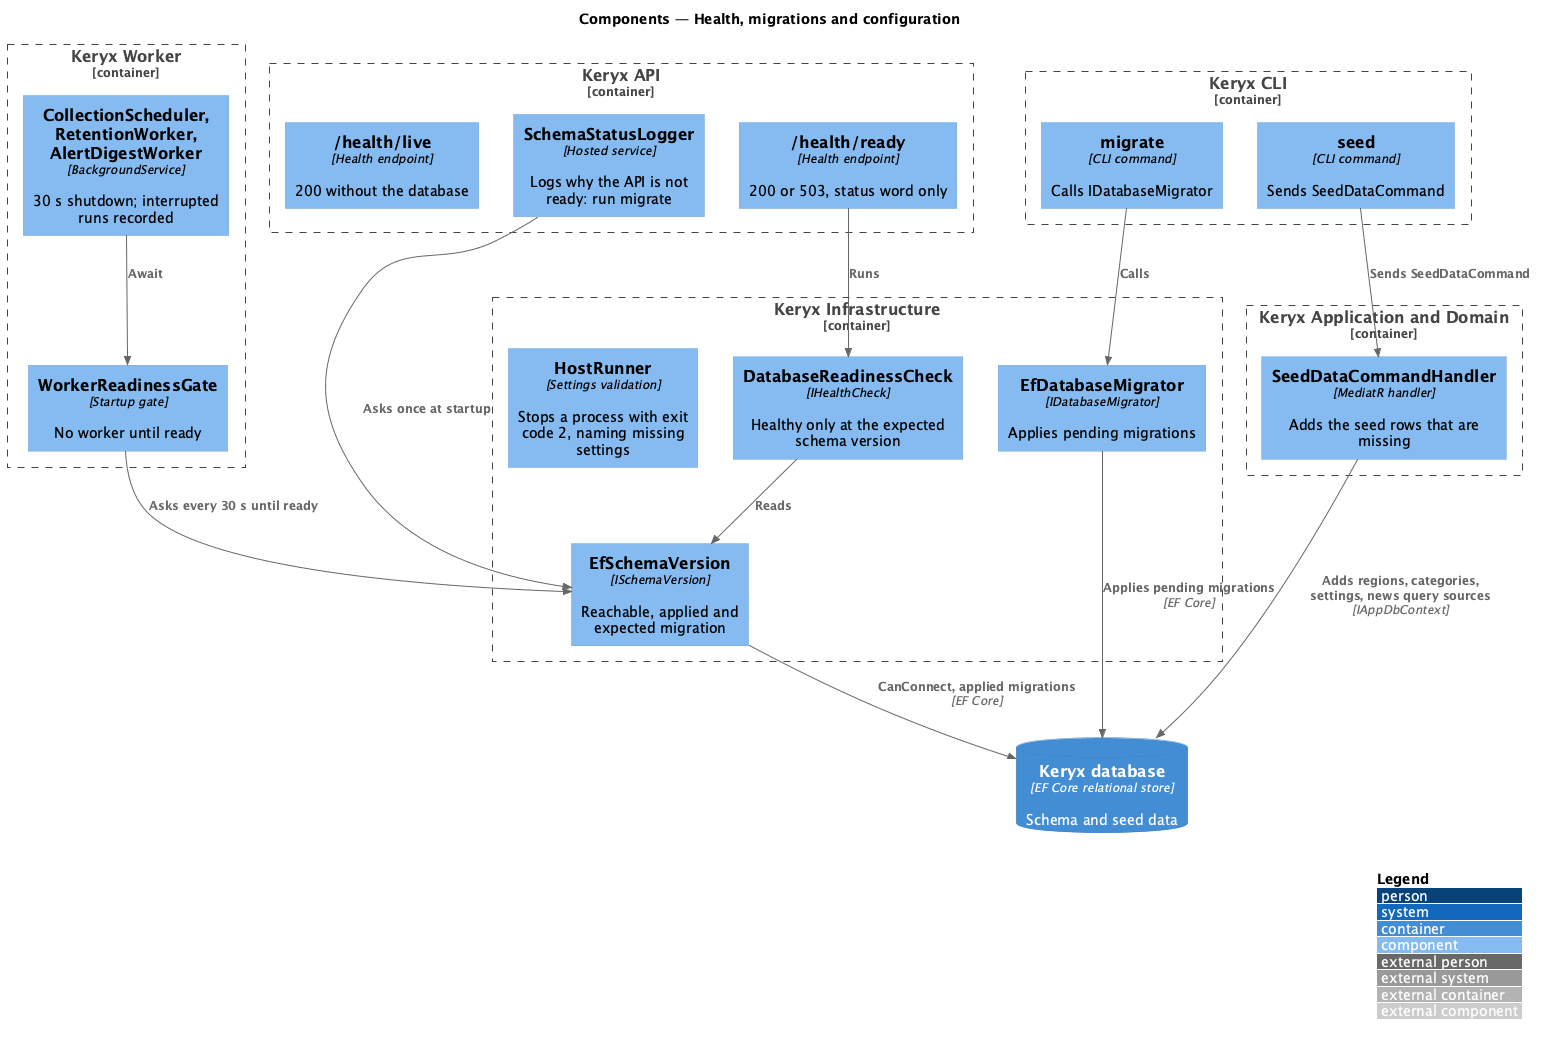

The diagram above was rendered by PlantUML. Its source (embedded in the PNG):
@startuml
!include <C4/C4_Component>
LAYOUT_WITH_LEGEND()
title Components — Health, migrations and configuration

Container_Boundary(api, "Keryx API") {
  Component(live, "/health/live", "Health endpoint", "200 without the database")
  Component(ready, "/health/ready", "Health endpoint", "200 or 503, status word only")
  Component(logger, "SchemaStatusLogger", "Hosted service", "Logs why the API is not ready: run migrate")
}
Container_Boundary(worker, "Keryx Worker") {
  Component(gate, "WorkerReadinessGate", "Startup gate", "No worker until ready")
  Component(workers, "CollectionScheduler, RetentionWorker, AlertDigestWorker", "BackgroundService", "30 s shutdown; interrupted runs recorded")
}
Container_Boundary(infra, "Keryx Infrastructure") {
  Component(runner, "HostRunner", "Settings validation", "Stops a process with exit code 2, naming missing settings")
  Component(check, "DatabaseReadinessCheck", "IHealthCheck", "Healthy only at the expected schema version")
  Component(schema, "EfSchemaVersion", "ISchemaVersion", "Reachable, applied and expected migration")
  Component(migrator, "EfDatabaseMigrator", "IDatabaseMigrator", "Applies pending migrations")
}
Container_Boundary(cli, "Keryx CLI") {
  Component(mig, "migrate", "CLI command", "Calls IDatabaseMigrator")
  Component(seed, "seed", "CLI command", "Sends SeedDataCommand")
}
Container_Boundary(app, "Keryx Application and Domain") {
  Component(seedh, "SeedDataCommandHandler", "MediatR handler", "Adds the seed rows that are missing")
}
ContainerDb(db, "Keryx database", "EF Core relational store", "Schema and seed data")

Rel(ready, check, "Runs")
Rel(check, schema, "Reads")
Rel(logger, schema, "Asks once at startup")
Rel(gate, schema, "Asks every 30 s until ready")
Rel(workers, gate, "Await")
Rel(schema, db, "CanConnect, applied migrations", "EF Core")
Rel(mig, migrator, "Calls")
Rel(migrator, db, "Applies pending migrations", "EF Core")
Rel(seed, seedh, "Sends SeedDataCommand")
Rel(seedh, db, "Adds regions, categories, settings, news query sources", "IAppDbContext")
@enduml